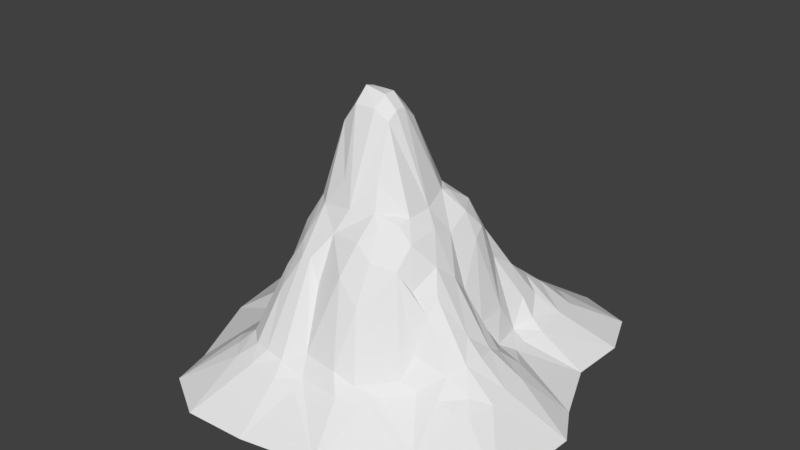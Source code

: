 # Source: mountains.blend  (saved by Blender 2.79.0; exported with 4.5.12 LTS)
import bpy
from mathutils import Matrix  # noqa: F401  (used for matrix-valued properties, if any)

bpy.ops.wm.read_factory_settings(use_empty=True)
scene = bpy.context.scene
scene.name = 'Scene'

# ---- collections
col_collection_1 = bpy.data.collections.new('Collection 1'); scene.collection.children.link(col_collection_1)

# ---- world
world_world = bpy.data.worlds.new('World'); scene.world = world_world
world_world.color = (0.05088, 0.05088, 0.05088)
world_world.use_sun_shadow = False
world_world.sun_shadow_jitter_overblur = 0.0
world_world.cycles.sampling_method = 'MANUAL'

# ---- meshes
me_cube_001 = bpy.data.meshes.new('Cube.001')
me_cube_001.from_pydata([(-1.203e-15, 5.219, 1.707e-07), (1.974, 0.7098, -2.113), (-1.932, 0.3535, 1.807), (2.576, -0.4345, 2.571), (-0.04546, 3.24, 1.221), (0.02926, 0.2213, 2.92), (-2.921, 0.2173, -0.5867), (0.9357, 1.778, -1.817), (1.887, 0.3074, -3.126), (-0.9304, 0.449, -2.048), (-2.918, 0.3015, -2.075), (-2.052, -0.429, -3.738), (-0.9842, 3.169, 0.9236), (-2.914, 0.2914, -1.06), (0.9789, 2.949, -1.073), (-0.7119, 2.744, -1.003), (-0.4875, 5.219, 1.707e-07), (-2.462, 0.6484, -0.3083), (1.461, 1.076, -2.214), (1.972, 0.8398, -1.66), (-1.884, 1.104, -1.662), (-1.83, 2.257, 0.2219), (-2.021, 0.2663, 2.306), (-0.171, 0.2302, -2.396), (2.55, 0.6043, -0.04348), (2.444, 0.3323, -2.343), (-1.506, 0.7031, -2.176), (-1.829, 0.3417, -2.68), (1.251, -0.4348, 3.747), (1.056, 0.4387, 2.4), (0.4689, 3.272, 1.105), (3.048, 0.2258, 1.586), (-2.626, -0.4346, 3.503), (-0.3375, 3.682, 1.018), (-2.463, 0.6695, -1.2), (-2.917, 0.3439, -1.628), (-3.347, -0.4337, -3.539), (1.037, 2.088, -1.593), (2.404, 0.2183, -1.12), (-1.256, 1.939, -1.008), (-0.4158, 0.2661, 3.006), (-1.522, 0.2686, 2.895), (0.3746, 0.2561, -2.912), (0.5103, 0.5316, -2.424), (-1.583, 0.5596, 2.33), (2.507, 0.266, -1.591), (-1.367, 2.969, 0.4701), (2.413, 0.3298, 1.691), (1.2, 2.419, 1.356), (1.511, 2.408, -0.6321), (-1.203e-15, 5.219, 0.2438), (-0.2438, 5.219, 1.707e-07), (-0.03536, 1.914, -1.6), (-1.872, 2.269, -0.1758), (1.717, 1.63, -0.02894), (-0.249, 1.847, 1.895), (1.518, 0.26, 2.181), (3.448, -0.4351, -2.966), (1.952, 0.9223, -0.9111), (-1.186, 1.921, 1.765), (4.188, -0.4373, 2.235), (0.7691, 1.785, 1.991), (1.776, 1.894, 0.8909), (0.9067, 3.115, 0.9463), (-0.9053, 4.656, 0.2036), (-0.09044, 3.274, -0.9106), (-0.9378, 0.9859, -1.604), (-1.05, 0.3151, 2.965), (-0.7509, 4.86, -0.1492), (0.02882, 0.3204, 2.697), (-2.693, 0.3329, -0.183), (1.3, 2.685, -0.09689), (1.255, 1.05, -2.302), (-0.709, 0.3281, -2.0), (-1.942, 1.048, 0.722), (2.296, 1.171, 0.6491), (0.03767, 4.906, -0.2703), (0.2572, 4.96, 0.00291), (1.982, 0.9055, -0.251), (-1.806, 0.5414, 1.791), (1.95, 0.3445, 1.706), (1.203, 2.808, 0.9503), (2.525, 0.7976, 0.9783), (3.171, 0.3386, 0.6005), (-3.675, -0.4362, 0.8678), (-1.469, 2.17, 0.9252), (-0.9119, 2.502, 1.56), (-4.223, -0.4366, -2.831), (1.412, 2.525, -0.9434), (0.006956, 2.833, -1.175), (2.106, 0.3534, -1.185), (2.847, 0.297, -0.3274), (-1.706, 1.625, -0.975), (-1.106, 1.815, -1.202), (-0.9768, 4.109, -0.3561), (-0.909, 0.5491, 2.665), (1.341, 0.3416, -3.168), (0.7947, 0.3074, -3.126), (0.9883, 0.8221, -2.504), (0.7358, 0.6939, -2.493), (0.2438, 0.317, -2.438), (0.6576, -0.4289, -4.133), (1.969, -0.4193, -4.33), (2.359, 0.2459, -2.903), (-1.599, -0.436, 4.114), (-0.09666, 0.6714, 2.43), (-0.5155, 2.31, 1.818), (-0.514, 0.4764, 2.695), (-1.315, 3.162, -0.2629), (-1.47, 1.781, -1.302), (-0.3211, 0.5967, -1.933), (2.219, 0.3743, -0.503), (2.459, 0.2172, -0.7706), (2.233, 0.4453, -1.66), (0.5237, 3.281, -0.8046), (0.8212, 3.329, -0.4195), (0.2893, 2.147, -1.652), (0.6518, 2.863, -1.266), (1.601, 1.438, -1.728), (1.483, 1.75, -1.28), (-1.338, 0.3015, -2.675), (-3.178, 0.2168, -1.991), (-1.949, 0.4588, 1.194), (-1.262, 2.598, 1.108), (-1.291, 1.991, 1.487), (-1.477, 2.84, 0.2122), (-0.04384, 4.994, 0.4911), (-0.4509, 5.298, 0.2454), (-0.475, 5.002, 0.5174), (-4.017, -0.4372, -1.078), (-2.456, 0.5863, 0.2427), (-2.666, 0.2812, 0.5164), (2.625, 0.7835, 0.6109), (4.334, -0.4232, 0.2869), (0.6583, 3.064, 1.249), (0.4168, 2.831, 1.53), (0.2447, 4.795, 0.4403), (0.3338, 3.793, 0.8528), (1.232, 2.893, 0.2975), (1.532, 2.331, 0.6154), (0.6271, 0.618, 2.479), (1.365, 0.2315, 2.489), (1.706, 0.8916, 1.462), (1.439, 2.025, 1.203), (1.647, 0.4977, 1.798), (-2.203, 0.2174, 1.123), (-0.2195, 2.79, 1.473), (-0.7159, 3.139, 1.169), (-1.837, 2.157, -0.4911), (-2.484, 0.3878, -0.7284), (-0.6317, -0.4304, -2.812), (-1.282, -0.4299, -3.475), (1.228, 2.903, -0.6629), (-0.2438, 4.387, -0.4875), (-0.7459, 4.173, -0.4967), (-0.5311, 4.869, -0.2979), (-0.2908, -0.4367, 4.05), (1.758, 0.7022, -2.618), (3.903, -0.4306, -0.4803), (3.379, -0.4375, -1.762), (-2.644, 0.3765, -2.299), (-2.374, 0.3074, -2.638), (-2.031, 1.198, -0.7953), (3.212, 0.2776, 1.066), (1.746, 1.595, 1.134), (0.2883, 2.22, 1.895), (1.694, 2.007, 0.2578), (0.2559, 4.964, 0.2324), (0.973, 3.198, 0.1628), (3.126, 0.3074, 0.06343), (2.532, 0.7935, 0.2455), (2.362, 0.6771, 1.316), (2.87, 0.4009, 1.313), (-2.854, -0.434, 2.645), (-0.7502, 4.613, 0.5356), (-2.184, 0.9362, -1.571), (0.2365, 4.707, -0.2917), (0.8429, 3.272, -0.5995), (-0.636, 2.346, -1.279), (-1.743, 0.9885, -1.879), (-1.244, 0.5818, -2.174), (-1.674, 2.017, -0.6701), (-1.156, 3.116, -0.563), (-0.714, 2.265, 1.842), (-1.809, 0.2904, 2.602), (-1.047, 1.594, 2.095), (3.053, -0.4368, -3.968), (0.4528, 0.6667, -2.23), (0.7321, 1.297, -2.013), (-1.237, 0.5263, 2.628), (-0.2438, 2.768, -1.219), (-1.829, 1.528, -1.169), (-2.392, 0.4514, 0.553), (2.742, 0.2653, 1.685), (0.7633, 2.566, 1.602), (0.9465, 3.171, 0.6833), (0.8709, 0.2769, 2.714), (-2.213, 0.8213, -1.969), (-0.01717, 0.4061, -2.245), (-0.2438, 4.475, -0.2437), (1.659, 0.9521, -2.251)], [], [(60, 31, 193), (33, 4, 128), (59, 185, 86), (24, 169, 91), (65, 89, 190), (64, 94, 108), (189, 67, 95), (100, 43, 42), (157, 25, 103), (180, 93, 66), (20, 109, 179), (178, 110, 66), (176, 77, 115), (119, 19, 118), (37, 119, 118), (14, 88, 119), (27, 26, 120), (122, 124, 123), (79, 44, 124), (126, 50, 127), (131, 192, 130), (82, 132, 75), (194, 48, 134), (135, 134, 30), (141, 56, 29), (76, 199, 51, 0), (31, 60, 163), (145, 2, 122), (197, 27, 161), (160, 161, 36), (18, 200, 157), (156, 5, 40), (68, 155, 154), (64, 68, 94), (94, 154, 182), (91, 169, 158), (71, 49, 152), (9, 73, 151), (10, 160, 36), (70, 17, 149), (13, 149, 34), (86, 183, 147), (31, 163, 172), (48, 143, 81), (48, 81, 63), (196, 141, 29), (28, 141, 196), (29, 144, 61), (141, 3, 56), (105, 69, 140), (105, 140, 165), (156, 28, 5), (81, 139, 138), (63, 81, 195), (168, 138, 71), (195, 138, 168), (138, 139, 166), (167, 168, 77), (146, 165, 135), (134, 63, 30), (170, 83, 169), (54, 170, 24), (166, 75, 170), (24, 170, 169), (3, 47, 80), (172, 163, 82), (173, 22, 2), (17, 130, 53), (129, 84, 6), (12, 147, 174), (127, 51, 16), (74, 85, 46), (2, 79, 122), (123, 86, 12), (35, 197, 10), (175, 20, 197), (129, 6, 13), (11, 120, 151), (7, 37, 72), (118, 19, 1), (89, 117, 116), (89, 116, 52), (117, 7, 116), (65, 176, 89), (114, 177, 14), (90, 113, 19), (58, 111, 90), (38, 112, 159), (15, 178, 93), (66, 110, 73), (9, 66, 73), (191, 109, 20), (180, 66, 9), (109, 93, 180), (181, 39, 92), (148, 181, 162), (182, 15, 39), (185, 95, 183), (107, 105, 106), (184, 41, 44), (22, 184, 44), (44, 185, 59), (44, 189, 185), (32, 104, 41), (41, 104, 67), (200, 1, 25), (8, 157, 103), (98, 96, 97), (187, 43, 100), (99, 98, 97), (188, 98, 99), (42, 97, 101), (102, 8, 186), (96, 157, 8), (41, 67, 189), (108, 94, 182), (109, 39, 93), (190, 89, 52), (111, 24, 91), (38, 159, 45), (117, 14, 37), (87, 129, 121), (191, 20, 175), (34, 162, 191), (46, 12, 174), (85, 123, 12), (192, 74, 21), (3, 193, 47), (137, 195, 136), (62, 75, 139), (143, 62, 139), (196, 29, 140), (28, 196, 69), (28, 3, 141), (144, 142, 48), (160, 197, 161), (198, 23, 150), (110, 198, 150), (54, 78, 49), (199, 76, 153), (155, 199, 153), (18, 118, 200), (200, 118, 1), (80, 144, 56, 3), (110, 52, 198), (197, 20, 179), (83, 132, 82, 163), (122, 74, 192, 145), (58, 90, 119, 88), (69, 107, 40, 5), (117, 114, 14), (39, 15, 93), (106, 183, 95, 107), (188, 7, 98), (116, 188, 187), (185, 189, 95), (184, 32, 41), (107, 95, 67, 40), (125, 108, 53, 21), (148, 182, 181), (39, 109, 191, 92), (9, 151, 120, 180), (112, 91, 158), (78, 54, 24), (7, 117, 37), (89, 114, 117), (174, 64, 125, 46), (123, 124, 86), (46, 125, 21, 74), (128, 127, 64, 174), (33, 128, 174, 147), (133, 83, 163, 60), (130, 192, 21), (173, 32, 22), (193, 31, 172), (170, 132, 83), (169, 83, 133), (40, 67, 104, 156), (166, 139, 75), (81, 143, 139), (5, 28, 69), (142, 171, 164), (73, 110, 150), (49, 78, 58), (158, 169, 133), (153, 76, 65), (154, 155, 65), (68, 16, 155), (98, 7, 72), (72, 18, 96), (98, 72, 96), (96, 18, 157), (152, 88, 14, 177), (94, 68, 154), (154, 65, 15), (182, 154, 15), (155, 153, 65), (115, 71, 152), (115, 168, 71), (88, 152, 49), (11, 36, 161, 27), (177, 115, 152), (88, 49, 58), (151, 73, 150), (150, 23, 101), (10, 197, 160), (162, 149, 17, 148), (6, 70, 149), (13, 6, 149), (34, 149, 162), (146, 4, 147, 106), (147, 183, 106), (86, 185, 183), (12, 86, 147), (33, 147, 4), (48, 194, 61, 144), (84, 173, 145), (164, 143, 48, 142), (143, 164, 62), (166, 54, 71, 138), (29, 56, 144), (55, 105, 165), (140, 29, 61), (165, 140, 61), (195, 81, 138), (136, 126, 4, 137), (77, 0, 50, 167), (167, 50, 126, 136), (168, 167, 136, 195), (30, 4, 146, 135), (4, 30, 137), (82, 62, 164, 171), (134, 48, 63), (135, 194, 134), (62, 82, 75), (54, 166, 170), (170, 75, 132), (80, 47, 171), (172, 171, 47, 193), (171, 172, 82), (130, 17, 70, 131), (131, 70, 6, 84), (16, 68, 64, 127), (53, 130, 21), (50, 0, 51, 127), (34, 175, 35, 13), (128, 126, 127), (74, 122, 85), (122, 79, 124), (85, 122, 123), (118, 18, 72, 37), (35, 175, 197), (121, 35, 10), (27, 179, 26), (11, 27, 120), (120, 26, 180), (37, 14, 119), (77, 176, 76, 0), (116, 7, 188), (115, 177, 114, 176), (89, 176, 114), (65, 76, 176), (45, 113, 90, 38), (25, 1, 113, 45), (57, 25, 45, 159), (1, 19, 113), (112, 38, 90, 111), (111, 78, 24), (182, 148, 53, 108), (58, 78, 111), (159, 112, 158), (112, 111, 91), (93, 178, 66), (178, 52, 110), (191, 162, 92), (179, 109, 26), (26, 109, 180), (44, 79, 2, 22), (162, 181, 92), (181, 182, 39), (106, 105, 55), (22, 32, 184), (57, 186, 103, 25), (186, 8, 103), (157, 200, 25), (102, 101, 97, 96), (100, 23, 198, 187), (187, 198, 52, 116), (97, 42, 43, 99), (23, 42, 101), (23, 100, 42), (99, 43, 187, 188), (190, 178, 15, 65), (102, 96, 8), (44, 41, 189), (107, 69, 105), (125, 64, 108), (178, 190, 52), (36, 87, 121, 10), (115, 77, 168), (119, 90, 19), (13, 35, 121, 129), (145, 192, 131, 84), (34, 191, 175), (124, 59, 86), (124, 44, 59), (46, 85, 12), (128, 4, 126), (194, 135, 165, 61), (3, 60, 193), (195, 137, 30, 63), (171, 142, 144, 80), (69, 196, 140), (51, 199, 155, 16), (145, 173, 2), (146, 55, 165), (106, 55, 146), (17, 53, 148), (197, 179, 27), (71, 54, 49)])
_uv = me_cube_001.uv_layers.new(name='UVMap')
_uv.uv.foreach_set('vector', [0.8109, 0.1101, 0.7273, 0.2314, 0.7043, 0.2371, 0.4599, 0.8183, 0.4819, 0.7544, 0.4597, 0.8967, 0.4002, 0.5834, 0.4166, 0.4039, 0.4228, 0.7355, 0.6898, 0.2861, 0.7332, 0.2432, 0.7122, 0.2417, 0.4785, 0.7593, 0.48, 0.8279, 0.4611, 0.8185, 0.4272, 0.8466, 0.4238, 0.8357, 0.3863, 0.7432, 0.3885, 0.3481, 0.4026, 0.3175, 0.4172, 0.3092, 0.496, 0.2557, 0.5161, 0.2867, 0.5059, 0.2468, 0.6128, 0.3957, 0.6818, 0.2468, 0.6754, 0.2343, 0.392, 0.3139, 0.4121, 0.4358, 0.4151, 0.3724, 0.3438, 0.3895, 0.3847, 0.431, 0.3544, 0.3727, 0.4436, 0.713, 0.4535, 0.2961, 0.4151, 0.3724, 0.5132, 0.8541, 0.5148, 0.8906, 0.5668, 0.773, 0.5915, 0.6152, 0.6463, 0.3202, 0.6005, 0.57, 0.5677, 0.6076, 0.5915, 0.6152, 0.6005, 0.57, 0.5786, 0.718, 0.5979, 0.7388, 0.5915, 0.6152, 0.3439, 0.3214, 0.3723, 0.3315, 0.3809, 0.3156, 0.3349, 0.3383, 0.3924, 0.5936, 0.3965, 0.7495, 0.3457, 0.3503, 0.3625, 0.3529, 0.3924, 0.5936, 0.4921, 0.8955, 0.4954, 0.9281, 0.4615, 0.9395, 0.2809, 0.3126, 0.3015, 0.3373, 0.2967, 0.3568, 0.6879, 0.314, 0.6955, 0.312, 0.6586, 0.3991, 0.549, 0.7448, 0.5819, 0.7236, 0.5545, 0.7346, 0.5344, 0.6328, 0.5545, 0.7346, 0.5402, 0.7648, 0.5832, 0.3277, 0.5947, 0.3318, 0.5599, 0.3576, 0.4983, 0.8827, 0.4771, 0.8205, 0.4771, 0.9281, 0.4954, 0.9281, 0.7273, 0.2314, 0.8109, 0.1101, 0.7396, 0.2389, 0.3157, 0.3034, 0.3362, 0.3231, 0.3349, 0.3383, 0.319, 0.3486, 0.3439, 0.3214, 0.3029, 0.3164, 0.2825, 0.3264, 0.3029, 0.3164, 0.2433, 0.1107, 0.5958, 0.3855, 0.6106, 0.3675, 0.6128, 0.3957, 0.4735, 0.1102, 0.4799, 0.2418, 0.4464, 0.2483, 0.4389, 0.8762, 0.4554, 0.8775, 0.4412, 0.8449, 0.4272, 0.8466, 0.4389, 0.8762, 0.4238, 0.8357, 0.4238, 0.8357, 0.4412, 0.8449, 0.3983, 0.7365, 0.7122, 0.2417, 0.7332, 0.2432, 0.7894, 0.1111, 0.6009, 0.6117, 0.6054, 0.7219, 0.5954, 0.6432, 0.4156, 0.2947, 0.4243, 0.2573, 0.3988, 0.1112, 0.2619, 0.3156, 0.2825, 0.3264, 0.2433, 0.1107, 0.2789, 0.3201, 0.2962, 0.3658, 0.2946, 0.3281, 0.2622, 0.3141, 0.2946, 0.3281, 0.2962, 0.3688, 0.4228, 0.7355, 0.4358, 0.6332, 0.4314, 0.7398, 0.7273, 0.2314, 0.7396, 0.2389, 0.7139, 0.2567, 0.5819, 0.7236, 0.598, 0.5985, 0.5936, 0.6295, 0.5819, 0.7236, 0.5936, 0.6295, 0.5732, 0.742, 0.5459, 0.3342, 0.5832, 0.3277, 0.5599, 0.3576, 0.5897, 0.1105, 0.5832, 0.3277, 0.5459, 0.3342, 0.5599, 0.3576, 0.6044, 0.3662, 0.5378, 0.6202, 0.5832, 0.3277, 0.6894, 0.1105, 0.5947, 0.3318, 0.4704, 0.3069, 0.4798, 0.2561, 0.5249, 0.2992, 0.4704, 0.3069, 0.5249, 0.2992, 0.5113, 0.6266, 0.4735, 0.1102, 0.5897, 0.1105, 0.4799, 0.2418, 0.5936, 0.6295, 0.605, 0.6427, 0.5958, 0.6419, 0.5732, 0.742, 0.5936, 0.6295, 0.5762, 0.7502, 0.5782, 0.754, 0.5958, 0.6419, 0.6009, 0.6117, 0.5762, 0.7502, 0.5958, 0.6419, 0.5782, 0.754, 0.5958, 0.6419, 0.605, 0.6427, 0.6172, 0.5959, 0.5147, 0.8912, 0.5782, 0.754, 0.5148, 0.8906, 0.463, 0.8216, 0.5113, 0.6266, 0.5344, 0.6328, 0.5545, 0.7346, 0.5732, 0.742, 0.5402, 0.7648, 0.6884, 0.3135, 0.7366, 0.2477, 0.7332, 0.2432, 0.6092, 0.5978, 0.6884, 0.3135, 0.6898, 0.2861, 0.6172, 0.5959, 0.6586, 0.3991, 0.6884, 0.3135, 0.6898, 0.2861, 0.6884, 0.3135, 0.7332, 0.2432, 0.6894, 0.1105, 0.6795, 0.2464, 0.6393, 0.3129, 0.7139, 0.2567, 0.7396, 0.2389, 0.6879, 0.314, 0.2805, 0.1106, 0.3295, 0.3105, 0.3362, 0.3231, 0.2962, 0.3658, 0.2967, 0.3568, 0.3486, 0.6337, 0.1929, 0.1102, 0.2186, 0.1103, 0.2617, 0.3034, 0.4112, 0.7441, 0.4314, 0.7398, 0.4389, 0.8404, 0.4615, 0.9395, 0.4771, 0.9281, 0.4587, 0.9281, 0.3394, 0.3813, 0.379, 0.6194, 0.3824, 0.7152, 0.3362, 0.3231, 0.3457, 0.3503, 0.3349, 0.3383, 0.3965, 0.7495, 0.4228, 0.7355, 0.4112, 0.7441, 0.262, 0.3217, 0.319, 0.3486, 0.2619, 0.3156, 0.3212, 0.3652, 0.3438, 0.3895, 0.319, 0.3486, 0.1929, 0.1102, 0.2617, 0.3034, 0.2622, 0.3141, 0.3409, 0.1113, 0.3809, 0.3156, 0.3988, 0.1112, 0.5503, 0.6192, 0.5677, 0.6076, 0.5803, 0.3816, 0.6005, 0.57, 0.6463, 0.3202, 0.629, 0.3968, 0.48, 0.8279, 0.5521, 0.6376, 0.5114, 0.6161, 0.48, 0.8279, 0.5114, 0.6161, 0.4869, 0.5824, 0.5521, 0.6376, 0.5503, 0.6192, 0.5114, 0.6161, 0.4785, 0.7593, 0.5132, 0.8541, 0.48, 0.8279, 0.5444, 0.766, 0.5684, 0.7647, 0.5786, 0.718, 0.6564, 0.2498, 0.6659, 0.2631, 0.6463, 0.3202, 0.6447, 0.3321, 0.6649, 0.2528, 0.6564, 0.2498, 0.6788, 0.2303, 0.6829, 0.2301, 0.7499, 0.1101, 0.4259, 0.8149, 0.4436, 0.713, 0.4121, 0.4358, 0.4151, 0.3724, 0.4535, 0.2961, 0.4243, 0.2573, 0.4156, 0.2947, 0.4151, 0.3724, 0.4243, 0.2573, 0.3577, 0.3943, 0.3847, 0.431, 0.3438, 0.3895, 0.392, 0.3139, 0.4151, 0.3724, 0.4156, 0.2947, 0.3847, 0.431, 0.4121, 0.4358, 0.392, 0.3139, 0.3635, 0.5974, 0.395, 0.5861, 0.3669, 0.4084, 0.3512, 0.6175, 0.3635, 0.5974, 0.3327, 0.403, 0.3983, 0.7365, 0.4259, 0.8149, 0.395, 0.5861, 0.4166, 0.4039, 0.4172, 0.3092, 0.4358, 0.6332, 0.439, 0.2787, 0.4704, 0.3069, 0.4527, 0.7077, 0.3455, 0.314, 0.367, 0.3108, 0.3625, 0.3529, 0.3295, 0.3105, 0.3455, 0.314, 0.3625, 0.3529, 0.3625, 0.3529, 0.4166, 0.4039, 0.4002, 0.5834, 0.3625, 0.3529, 0.3885, 0.3481, 0.4166, 0.4039, 0.2977, 0.1105, 0.375, 0.1103, 0.367, 0.3108, 0.367, 0.3108, 0.375, 0.1103, 0.4026, 0.3175, 0.6106, 0.3675, 0.629, 0.3968, 0.6818, 0.2468, 0.6345, 0.3076, 0.6128, 0.3957, 0.6754, 0.2343, 0.5601, 0.3487, 0.5813, 0.3436, 0.5402, 0.3386, 0.5118, 0.3062, 0.5161, 0.2867, 0.496, 0.2557, 0.5278, 0.3745, 0.5601, 0.3487, 0.5402, 0.3386, 0.5408, 0.4174, 0.5601, 0.3487, 0.5278, 0.3745, 0.5059, 0.2468, 0.5402, 0.3386, 0.545, 0.1114, 0.6438, 0.1127, 0.6345, 0.3076, 0.7254, 0.1102, 0.5813, 0.3436, 0.6128, 0.3957, 0.6345, 0.3076, 0.367, 0.3108, 0.4026, 0.3175, 0.3885, 0.3481, 0.3863, 0.7432, 0.4238, 0.8357, 0.3983, 0.7365, 0.3847, 0.431, 0.395, 0.5861, 0.4121, 0.4358, 0.4611, 0.8185, 0.48, 0.8279, 0.4869, 0.5824, 0.6649, 0.2528, 0.6898, 0.2861, 0.7122, 0.2417, 0.6788, 0.2303, 0.7499, 0.1101, 0.6865, 0.2372, 0.5521, 0.6376, 0.5786, 0.718, 0.5677, 0.6076, 0.1774, 0.1102, 0.1929, 0.1102, 0.2464, 0.2611, 0.3577, 0.3943, 0.3438, 0.3895, 0.3212, 0.3652, 0.2962, 0.3688, 0.3327, 0.403, 0.3577, 0.3943, 0.3824, 0.7152, 0.4112, 0.7441, 0.4389, 0.8404, 0.379, 0.6194, 0.3965, 0.7495, 0.4112, 0.7441, 0.3015, 0.3373, 0.3394, 0.3813, 0.3517, 0.632, 0.6894, 0.1105, 0.7043, 0.2371, 0.6795, 0.2464, 0.5225, 0.79, 0.5762, 0.7502, 0.5139, 0.8668, 0.6234, 0.5796, 0.6586, 0.3991, 0.605, 0.6427, 0.598, 0.5985, 0.6234, 0.5796, 0.605, 0.6427, 0.5459, 0.3342, 0.5599, 0.3576, 0.5249, 0.2992, 0.5897, 0.1105, 0.5459, 0.3342, 0.4798, 0.2561, 0.5897, 0.1105, 0.6894, 0.1105, 0.5832, 0.3277, 0.6044, 0.3662, 0.6142, 0.3587, 0.5819, 0.7236, 0.2825, 0.3264, 0.319, 0.3486, 0.3029, 0.3164, 0.4764, 0.2685, 0.4648, 0.2431, 0.4478, 0.1111, 0.4535, 0.2961, 0.4764, 0.2685, 0.4478, 0.1111, 0.6092, 0.5978, 0.647, 0.3296, 0.6054, 0.7219, 0.4771, 0.8205, 0.4983, 0.8827, 0.4771, 0.8077, 0.4554, 0.8775, 0.4771, 0.8205, 0.4771, 0.8077, 0.5958, 0.3855, 0.6005, 0.57, 0.6106, 0.3675, 0.6106, 0.3675, 0.6005, 0.57, 0.629, 0.3968, 0.6393, 0.3129, 0.6044, 0.3662, 0.5947, 0.3318, 0.6894, 0.1105, 0.4535, 0.2961, 0.4869, 0.5824, 0.4764, 0.2685, 0.319, 0.3486, 0.3438, 0.3895, 0.3544, 0.3727, 0.7366, 0.2477, 0.6955, 0.312, 0.6879, 0.314, 0.7396, 0.2389, 0.3349, 0.3383, 0.3394, 0.3813, 0.3015, 0.3373, 0.3157, 0.3034, 0.6447, 0.3321, 0.6564, 0.2498, 0.5915, 0.6152, 0.5979, 0.7388, 0.4798, 0.2561, 0.439, 0.2787, 0.4464, 0.2483, 0.4799, 0.2418, 0.5521, 0.6376, 0.5444, 0.766, 0.5786, 0.718, 0.395, 0.5861, 0.4259, 0.8149, 0.4121, 0.4358, 0.4527, 0.7077, 0.4358, 0.6332, 0.4172, 0.3092, 0.439, 0.2787, 0.5408, 0.4174, 0.5503, 0.6192, 0.5601, 0.3487, 0.5114, 0.6161, 0.5408, 0.4174, 0.5118, 0.3062, 0.4166, 0.4039, 0.3885, 0.3481, 0.4172, 0.3092, 0.3455, 0.314, 0.2977, 0.1105, 0.367, 0.3108, 0.439, 0.2787, 0.4172, 0.3092, 0.4026, 0.3175, 0.4464, 0.2483, 0.3682, 0.8288, 0.3863, 0.7432, 0.3486, 0.6337, 0.3517, 0.632, 0.3512, 0.6175, 0.3983, 0.7365, 0.3635, 0.5974, 0.395, 0.5861, 0.3847, 0.431, 0.3577, 0.3943, 0.3669, 0.4084, 0.4156, 0.2947, 0.3988, 0.1112, 0.3809, 0.3156, 0.392, 0.3139, 0.6829, 0.2301, 0.7122, 0.2417, 0.7894, 0.1111, 0.647, 0.3296, 0.6092, 0.5978, 0.6898, 0.2861, 0.5503, 0.6192, 0.5521, 0.6376, 0.5677, 0.6076, 0.48, 0.8279, 0.5444, 0.766, 0.5521, 0.6376, 0.4389, 0.8404, 0.4272, 0.8466, 0.3682, 0.8288, 0.3824, 0.7152, 0.3965, 0.7495, 0.3924, 0.5936, 0.4228, 0.7355, 0.3824, 0.7152, 0.3682, 0.8288, 0.3517, 0.632, 0.3394, 0.3813, 0.4597, 0.8967, 0.4615, 0.9395, 0.4272, 0.8466, 0.4389, 0.8404, 0.4599, 0.8183, 0.4597, 0.8967, 0.4389, 0.8404, 0.4314, 0.7398, 0.8219, 0.1122, 0.7366, 0.2477, 0.7396, 0.2389, 0.8109, 0.1101, 0.2967, 0.3568, 0.3015, 0.3373, 0.3517, 0.632, 0.2805, 0.1106, 0.2977, 0.1105, 0.3295, 0.3105, 0.7043, 0.2371, 0.7273, 0.2314, 0.7139, 0.2567, 0.6884, 0.3135, 0.6955, 0.312, 0.7366, 0.2477, 0.7332, 0.2432, 0.7366, 0.2477, 0.8219, 0.1122, 0.4464, 0.2483, 0.4026, 0.3175, 0.375, 0.1103, 0.4735, 0.1102, 0.6172, 0.5959, 0.605, 0.6427, 0.6586, 0.3991, 0.5936, 0.6295, 0.598, 0.5985, 0.605, 0.6427, 0.4799, 0.2418, 0.5897, 0.1105, 0.4798, 0.2561, 0.6142, 0.3587, 0.6756, 0.2966, 0.6114, 0.5927, 0.4243, 0.2573, 0.4535, 0.2961, 0.4478, 0.1111, 0.6054, 0.7219, 0.647, 0.3296, 0.6447, 0.3321, 0.7894, 0.1111, 0.7332, 0.2432, 0.8219, 0.1122, 0.4771, 0.8077, 0.4983, 0.8827, 0.4785, 0.7593, 0.4412, 0.8449, 0.4554, 0.8775, 0.4785, 0.7593, 0.4389, 0.8762, 0.4587, 0.9281, 0.4554, 0.8775, 0.5601, 0.3487, 0.5503, 0.6192, 0.5803, 0.3816, 0.5803, 0.3816, 0.5958, 0.3855, 0.5813, 0.3436, 0.5601, 0.3487, 0.5803, 0.3816, 0.5813, 0.3436, 0.5813, 0.3436, 0.5958, 0.3855, 0.6128, 0.3957, 0.5954, 0.6432, 0.5979, 0.7388, 0.5786, 0.718, 0.5684, 0.7647, 0.4238, 0.8357, 0.4389, 0.8762, 0.4412, 0.8449, 0.4412, 0.8449, 0.4785, 0.7593, 0.4259, 0.8149, 0.3983, 0.7365, 0.4412, 0.8449, 0.4259, 0.8149, 0.4554, 0.8775, 0.4771, 0.8077, 0.4785, 0.7593, 0.5668, 0.773, 0.6009, 0.6117, 0.5954, 0.6432, 0.5668, 0.773, 0.5782, 0.754, 0.6009, 0.6117, 0.5979, 0.7388, 0.5954, 0.6432, 0.6054, 0.7219, 0.3409, 0.1113, 0.2433, 0.1107, 0.3029, 0.3164, 0.3439, 0.3214, 0.5684, 0.7647, 0.5668, 0.773, 0.5954, 0.6432, 0.5979, 0.7388, 0.6054, 0.7219, 0.6447, 0.3321, 0.3988, 0.1112, 0.4243, 0.2573, 0.4478, 0.1111, 0.4478, 0.1111, 0.4648, 0.2431, 0.545, 0.1114, 0.2619, 0.3156, 0.319, 0.3486, 0.2825, 0.3264, 0.3327, 0.403, 0.2946, 0.3281, 0.2962, 0.3658, 0.3512, 0.6175, 0.2617, 0.3034, 0.2789, 0.3201, 0.2946, 0.3281, 0.2622, 0.3141, 0.2617, 0.3034, 0.2946, 0.3281, 0.2962, 0.3688, 0.2946, 0.3281, 0.3327, 0.403, 0.463, 0.8216, 0.4819, 0.7544, 0.4314, 0.7398, 0.4527, 0.7077, 0.4314, 0.7398, 0.4358, 0.6332, 0.4527, 0.7077, 0.4228, 0.7355, 0.4166, 0.4039, 0.4358, 0.6332, 0.4112, 0.7441, 0.4228, 0.7355, 0.4314, 0.7398, 0.4599, 0.8183, 0.4314, 0.7398, 0.4819, 0.7544, 0.5819, 0.7236, 0.549, 0.7448, 0.5378, 0.6202, 0.6044, 0.3662, 0.2186, 0.1103, 0.2805, 0.1106, 0.3157, 0.3034, 0.6114, 0.5927, 0.598, 0.5985, 0.5819, 0.7236, 0.6142, 0.3587, 0.598, 0.5985, 0.6114, 0.5927, 0.6234, 0.5796, 0.6172, 0.5959, 0.6092, 0.5978, 0.6009, 0.6117, 0.5958, 0.6419, 0.5599, 0.3576, 0.5947, 0.3318, 0.6044, 0.3662, 0.4708, 0.5728, 0.4704, 0.3069, 0.5113, 0.6266, 0.5249, 0.2992, 0.5599, 0.3576, 0.5378, 0.6202, 0.5113, 0.6266, 0.5249, 0.2992, 0.5378, 0.6202, 0.5762, 0.7502, 0.5936, 0.6295, 0.5958, 0.6419, 0.5139, 0.8668, 0.4921, 0.8955, 0.4819, 0.7544, 0.5225, 0.79, 0.5148, 0.8906, 0.4954, 0.9281, 0.4954, 0.9281, 0.5147, 0.8912, 0.5147, 0.8912, 0.4954, 0.9281, 0.4921, 0.8955, 0.5139, 0.8668, 0.5782, 0.754, 0.5147, 0.8912, 0.5139, 0.8668, 0.5762, 0.7502, 0.5402, 0.7648, 0.4819, 0.7544, 0.463, 0.8216, 0.5344, 0.6328, 0.4819, 0.7544, 0.5402, 0.7648, 0.5225, 0.79, 0.6879, 0.314, 0.6234, 0.5796, 0.6114, 0.5927, 0.6756, 0.2966, 0.5545, 0.7346, 0.5819, 0.7236, 0.5732, 0.742, 0.5344, 0.6328, 0.549, 0.7448, 0.5545, 0.7346, 0.6234, 0.5796, 0.6879, 0.314, 0.6586, 0.3991, 0.6092, 0.5978, 0.6172, 0.5959, 0.6884, 0.3135, 0.6884, 0.3135, 0.6586, 0.3991, 0.6955, 0.312, 0.6393, 0.3129, 0.6795, 0.2464, 0.6756, 0.2966, 0.7139, 0.2567, 0.6756, 0.2966, 0.6795, 0.2464, 0.7043, 0.2371, 0.6756, 0.2966, 0.7139, 0.2567, 0.6879, 0.314, 0.2967, 0.3568, 0.2962, 0.3658, 0.2789, 0.3201, 0.2809, 0.3126, 0.2809, 0.3126, 0.2789, 0.3201, 0.2617, 0.3034, 0.2186, 0.1103, 0.4587, 0.9281, 0.4389, 0.8762, 0.4272, 0.8466, 0.4615, 0.9395, 0.3486, 0.6337, 0.2967, 0.3568, 0.3517, 0.632, 0.4954, 0.9281, 0.4954, 0.9281, 0.4771, 0.9281, 0.4615, 0.9395, 0.2962, 0.3688, 0.3212, 0.3652, 0.262, 0.3217, 0.2622, 0.3141, 0.4597, 0.8967, 0.4921, 0.8955, 0.4615, 0.9395, 0.3394, 0.3813, 0.3349, 0.3383, 0.379, 0.6194, 0.3349, 0.3383, 0.3457, 0.3503, 0.3924, 0.5936, 0.379, 0.6194, 0.3349, 0.3383, 0.3965, 0.7495, 0.6005, 0.57, 0.5958, 0.3855, 0.5803, 0.3816, 0.5677, 0.6076, 0.262, 0.3217, 0.3212, 0.3652, 0.319, 0.3486, 0.2464, 0.2611, 0.262, 0.3217, 0.2619, 0.3156, 0.3439, 0.3214, 0.3544, 0.3727, 0.3723, 0.3315, 0.3409, 0.1113, 0.3439, 0.3214, 0.3809, 0.3156, 0.3809, 0.3156, 0.3723, 0.3315, 0.392, 0.3139, 0.5677, 0.6076, 0.5786, 0.718, 0.5915, 0.6152, 0.5148, 0.8906, 0.5132, 0.8541, 0.4983, 0.8827, 0.4954, 0.9281, 0.5114, 0.6161, 0.5503, 0.6192, 0.5408, 0.4174, 0.5668, 0.773, 0.5684, 0.7647, 0.5444, 0.766, 0.5132, 0.8541, 0.48, 0.8279, 0.5132, 0.8541, 0.5444, 0.766, 0.4785, 0.7593, 0.4983, 0.8827, 0.5132, 0.8541, 0.6865, 0.2372, 0.6659, 0.2631, 0.6564, 0.2498, 0.6788, 0.2303, 0.6818, 0.2468, 0.629, 0.3968, 0.6659, 0.2631, 0.6865, 0.2372, 0.7551, 0.1105, 0.6818, 0.2468, 0.6865, 0.2372, 0.7499, 0.1101, 0.629, 0.3968, 0.6463, 0.3202, 0.6659, 0.2631, 0.6829, 0.2301, 0.6788, 0.2303, 0.6564, 0.2498, 0.6649, 0.2528, 0.6649, 0.2528, 0.647, 0.3296, 0.6898, 0.2861, 0.3983, 0.7365, 0.3512, 0.6175, 0.3486, 0.6337, 0.3863, 0.7432, 0.6447, 0.3321, 0.647, 0.3296, 0.6649, 0.2528, 0.7499, 0.1101, 0.6829, 0.2301, 0.7894, 0.1111, 0.6829, 0.2301, 0.6649, 0.2528, 0.7122, 0.2417, 0.4121, 0.4358, 0.4436, 0.713, 0.4151, 0.3724, 0.4436, 0.713, 0.4869, 0.5824, 0.4535, 0.2961, 0.3577, 0.3943, 0.3327, 0.403, 0.3669, 0.4084, 0.3544, 0.3727, 0.3847, 0.431, 0.3723, 0.3315, 0.3723, 0.3315, 0.3847, 0.431, 0.392, 0.3139, 0.3625, 0.3529, 0.3457, 0.3503, 0.3362, 0.3231, 0.3295, 0.3105, 0.3327, 0.403, 0.3635, 0.5974, 0.3669, 0.4084, 0.3635, 0.5974, 0.3983, 0.7365, 0.395, 0.5861, 0.4527, 0.7077, 0.4704, 0.3069, 0.4708, 0.5728, 0.3295, 0.3105, 0.2977, 0.1105, 0.3455, 0.314, 0.7551, 0.1105, 0.7254, 0.1102, 0.6754, 0.2343, 0.6818, 0.2468, 0.7254, 0.1102, 0.6345, 0.3076, 0.6754, 0.2343, 0.6128, 0.3957, 0.6106, 0.3675, 0.6818, 0.2468, 0.6438, 0.1127, 0.545, 0.1114, 0.5402, 0.3386, 0.5813, 0.3436, 0.496, 0.2557, 0.4648, 0.2431, 0.4764, 0.2685, 0.5118, 0.3062, 0.5118, 0.3062, 0.4764, 0.2685, 0.4869, 0.5824, 0.5114, 0.6161, 0.5402, 0.3386, 0.5059, 0.2468, 0.5161, 0.2867, 0.5278, 0.3745, 0.4648, 0.2431, 0.5059, 0.2468, 0.545, 0.1114, 0.4648, 0.2431, 0.496, 0.2557, 0.5059, 0.2468, 0.5278, 0.3745, 0.5161, 0.2867, 0.5118, 0.3062, 0.5408, 0.4174, 0.4611, 0.8185, 0.4436, 0.713, 0.4259, 0.8149, 0.4785, 0.7593, 0.6438, 0.1127, 0.5813, 0.3436, 0.6345, 0.3076, 0.3625, 0.3529, 0.367, 0.3108, 0.3885, 0.3481, 0.439, 0.2787, 0.4798, 0.2561, 0.4704, 0.3069, 0.3682, 0.8288, 0.4272, 0.8466, 0.3863, 0.7432, 0.4436, 0.713, 0.4611, 0.8185, 0.4869, 0.5824, 0.2433, 0.1107, 0.1774, 0.1102, 0.2464, 0.2611, 0.2619, 0.3156, 0.5668, 0.773, 0.5148, 0.8906, 0.5782, 0.754, 0.5915, 0.6152, 0.6564, 0.2498, 0.6463, 0.3202, 0.2622, 0.3141, 0.262, 0.3217, 0.2464, 0.2611, 0.1929, 0.1102, 0.3157, 0.3034, 0.3015, 0.3373, 0.2809, 0.3126, 0.2186, 0.1103, 0.2962, 0.3688, 0.3577, 0.3943, 0.3212, 0.3652, 0.3924, 0.5936, 0.4002, 0.5834, 0.4228, 0.7355, 0.3924, 0.5936, 0.3625, 0.3529, 0.4002, 0.5834, 0.3824, 0.7152, 0.379, 0.6194, 0.4112, 0.7441, 0.4597, 0.8967, 0.4819, 0.7544, 0.4921, 0.8955, 0.549, 0.7448, 0.5344, 0.6328, 0.5113, 0.6266, 0.5378, 0.6202, 0.6894, 0.1105, 0.8109, 0.1101, 0.7043, 0.2371, 0.5762, 0.7502, 0.5225, 0.79, 0.5402, 0.7648, 0.5732, 0.742, 0.6756, 0.2966, 0.6142, 0.3587, 0.6044, 0.3662, 0.6393, 0.3129, 0.4798, 0.2561, 0.5459, 0.3342, 0.5249, 0.2992, 0.4771, 0.9281, 0.4771, 0.8205, 0.4554, 0.8775, 0.4587, 0.9281, 0.3157, 0.3034, 0.2805, 0.1106, 0.3362, 0.3231, 0.463, 0.8216, 0.4708, 0.5728, 0.5113, 0.6266, 0.4527, 0.7077, 0.4708, 0.5728, 0.463, 0.8216, 0.2962, 0.3658, 0.3486, 0.6337, 0.3512, 0.6175, 0.319, 0.3486, 0.3544, 0.3727, 0.3439, 0.3214, 0.6009, 0.6117, 0.6092, 0.5978, 0.6054, 0.7219])
me_cube_001.use_remesh_preserve_volume = False
me_cube_001.use_remesh_preserve_attributes = False
me_cube_001.use_mirror_vertex_groups = False
me_cube_001.update()

# ---- objects
ob_mountain_1 = bpy.data.objects.new('mountain_1', me_cube_001)

# ---- transforms, parenting, visibility, modifiers, constraints
ob_mountain_1.location = (0.0, 0.0, 0.0)
ob_mountain_1.rotation_euler = (1.571, 2.22e-16, 2.22e-16)
ob_mountain_1.lineart.crease_threshold = 0.0

# ---- collection membership
col_collection_1.objects.link(ob_mountain_1)

# ---- scene / render settings (as saved in the file)
scene.frame_start = 1; scene.frame_end = 250; scene.frame_set(1)
scene.render.engine = 'BLENDER_EEVEE_NEXT'
scene.render.resolution_percentage = 50
scene.render.dither_intensity = 0.0
scene.cycles.use_denoising = False
scene.cycles.samples = 128
scene.cycles.sampling_pattern = 'TABULATED_SOBOL'
scene.cycles.use_adaptive_sampling = False
scene.cycles.use_light_tree = False
scene.cycles.blur_glossy = 0.0
scene.cycles.sample_clamp_indirect = 0.0
scene.view_settings.view_transform = 'Standard'
bpy.context.view_layer.update()

# ---- added for rendering (the .blend has no active camera and no usable light): camera, sun
cam_auto = bpy.data.cameras.new('AutoCamera')
cam_auto.lens = 50.0
cam_auto.sensor_width = 36.0
cam_auto.clip_end = 1000.0
ob_auto_camera = bpy.data.objects.new('AutoCamera', cam_auto)
scene.collection.objects.link(ob_auto_camera)
ob_auto_camera.location = (12.3796, -14.6807, 12.2896)
ob_auto_camera.rotation_euler = (1.09748, -7.21219e-08, 0.694738)
scene.camera = ob_auto_camera
light_auto_sun = bpy.data.lights.new('AutoSun', 'SUN')
light_auto_sun.energy = 3.0
light_auto_sun.angle = 0.0523599
ob_auto_sun = bpy.data.objects.new('AutoSun', light_auto_sun)
scene.collection.objects.link(ob_auto_sun)
ob_auto_sun.rotation_euler = (0.872665, 0.174533, 0.523599)
bpy.context.view_layer.update()
